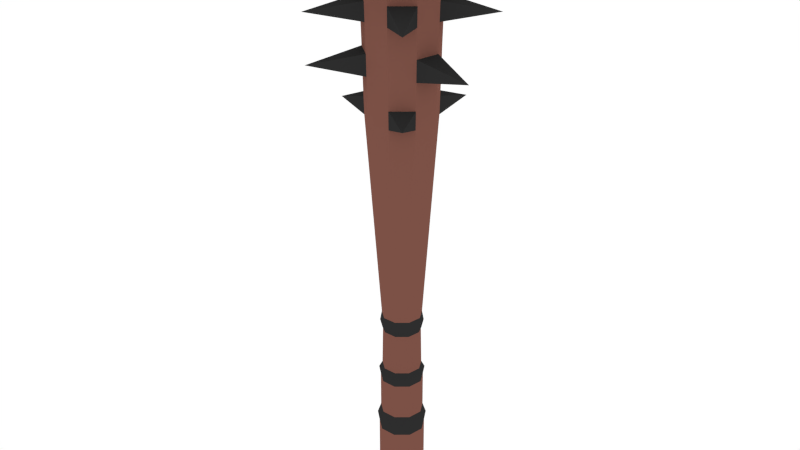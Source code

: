 # Source: Club.blend  (saved by Blender 2.79.0; exported with 4.5.12 LTS)
import bpy
from mathutils import Matrix  # noqa: F401  (used for matrix-valued properties, if any)

bpy.ops.wm.read_factory_settings(use_empty=True)
scene = bpy.context.scene
scene.name = 'Scene'

# ---- collections
col_collection_1 = bpy.data.collections.new('Collection 1'); scene.collection.children.link(col_collection_1)

# ---- materials (node trees are filled in below, after node groups)
mat_wood = bpy.data.materials.new('Wood')
mat_wood.alpha_threshold = 0.0
mat_wood.diffuse_color = (0.2016, 0.08228, 0.06125, 1.0)
mat_wood.roughness = 0.5
mat_black = bpy.data.materials.new('Black')
mat_black.alpha_threshold = 0.0
mat_black.diffuse_color = (0.02721, 0.02721, 0.02721, 1.0)
mat_black.roughness = 0.5

# ---- material node trees

# ---- world
world_world = bpy.data.worlds.new('World'); scene.world = world_world
world_world.color = (1.0, 1.0, 1.0)
world_world.use_sun_shadow = False
world_world.sun_shadow_jitter_overblur = 0.0
world_world.cycles.sampling_method = 'NONE'
world_world.cycles.sample_map_resolution = 256

# ---- meshes
me_cylinder = bpy.data.meshes.new('Cylinder')
me_cylinder.from_pydata([(7.831e-10, 0.1108, -0.3569), (7.831e-10, 0.1108, -0.1353), (0.07124, 0.0849, -0.3569), (0.07124, 0.0849, -0.1353), (0.1091, 0.01925, -0.3569), (0.1091, 0.01925, -0.1353), (0.09598, -0.05541, -0.3569), (0.09598, -0.05541, -0.1353), (0.03791, -0.1041, -0.3569), (0.03791, -0.1041, -0.1353), (-0.03791, -0.1041, -0.3569), (-0.03791, -0.1041, -0.1353), (-0.09598, -0.05541, -0.3569), (-0.09598, -0.05541, -0.1353), (-0.1091, 0.01925, -0.3569), (-0.1091, 0.01925, -0.1353), (-0.07124, 0.0849, -0.3569), (-0.07124, 0.0849, -0.1353), (1.755e-09, 0.1398, -0.4065), (0.08984, 0.1071, -0.4065), (0.1376, 0.02427, -0.4065), (0.121, -0.06988, -0.4065), (0.0478, -0.1313, -0.4065), (-0.0478, -0.1313, -0.4065), (-0.121, -0.06988, -0.4065), (-0.1376, 0.02427, -0.4065), (-0.08984, 0.1071, -0.4065), (1.145e-09, 0.1231, -0.4364), (0.07911, 0.09428, -0.4364), (0.1212, 0.02137, -0.4364), (0.1066, -0.06154, -0.4364), (0.04209, -0.1157, -0.4364), (-0.04209, -0.1157, -0.4364), (-0.1066, -0.06154, -0.4364), (-0.1212, 0.02137, -0.4364), (-0.07911, 0.09428, -0.4364), (-3.976e-10, 0.09461, -0.4589), (0.06081, 0.07247, -0.4589), (0.09317, 0.01643, -0.4589), (0.08193, -0.0473, -0.4589), (0.03236, -0.0889, -0.4589), (-0.03236, -0.0889, -0.4589), (-0.08193, -0.0473, -0.4589), (-0.09317, 0.01643, -0.4589), (-0.06081, 0.07247, -0.4589), (0.0767, 0.0914, -0.08537), (1.934e-10, 0.1193, -0.08537), (0.1175, 0.02072, -0.08537), (0.1033, -0.05966, -0.08537), (0.04081, -0.1121, -0.08537), (-0.04081, -0.1121, -0.08537), (-0.1033, -0.05966, -0.08537), (-0.1175, 0.02072, -0.08537), (-0.0767, 0.0914, -0.08537), (0.06603, 0.07869, -0.03639), (-1.632e-09, 0.1027, -0.03639), (0.1012, 0.01784, -0.03639), (0.08897, -0.05136, -0.03639), (0.03514, -0.09653, -0.03639), (-0.03514, -0.09653, -0.03639), (-0.08897, -0.05136, -0.03639), (-0.1012, 0.01784, -0.03639), (-0.06603, 0.07869, -0.03639), (0.06603, 0.07869, 0.1418), (1.894e-08, 0.1027, 0.1418), (0.1012, 0.01784, 0.1418), (0.08897, -0.05136, 0.1418), (0.03514, -0.09653, 0.1418), (-0.03514, -0.09653, 0.1418), (-0.08897, -0.05136, 0.1418), (-0.1012, 0.01784, 0.1418), (-0.06603, 0.07869, 0.1418), (0.07109, 0.08472, 0.1816), (1.898e-08, 0.1106, 0.1816), (0.1089, 0.01921, 0.1816), (0.09578, -0.0553, 0.1816), (0.03783, -0.1039, 0.1816), (-0.03783, -0.1039, 0.1816), (-0.09578, -0.0553, 0.1816), (-0.1089, 0.01921, 0.1816), (-0.07109, 0.08472, 0.1816), (0.06049, 0.07209, 0.2122), (1.87e-08, 0.09411, 0.2122), (0.09268, 0.01634, 0.2122), (0.0815, -0.04705, 0.2122), (0.03219, -0.08843, 0.2122), (-0.03219, -0.08843, 0.2122), (-0.0815, -0.04705, 0.2122), (-0.09268, 0.01634, 0.2122), (-0.06049, 0.07209, 0.2122), (0.1169, 0.1399, 2.276), (-0.0009229, 0.1828, 2.276), (0.1796, 0.03131, 2.276), (0.1579, -0.09219, 2.276), (0.06178, -0.1728, 2.276), (-0.06363, -0.1728, 2.276), (-0.1597, -0.09219, 2.276), (-0.1815, 0.03131, 2.276), (-0.1188, 0.1399, 2.276), (0.06483, 0.07784, 2.36), (-0.0009229, 0.1018, 2.36), (0.09982, 0.01724, 2.36), (0.08767, -0.05167, 2.36), (0.03406, -0.09665, 2.36), (-0.03591, -0.09665, 2.36), (-0.08951, -0.05167, 2.36), (-0.1017, 0.01724, 2.36), (-0.06668, 0.07784, 2.36), (0.02396, 0.02913, 2.372), (-0.0009229, 0.03819, 2.372), (0.03721, 0.006199, 2.372), (0.03261, -0.01988, 2.372), (0.01232, -0.03691, 2.372), (-0.01416, -0.03691, 2.372), (-0.03445, -0.01988, 2.372), (-0.03905, 0.006199, 2.372), (-0.02581, 0.02913, 2.372), (0.05866, -0.1642, 1.911), (-0.0605, -0.1642, 1.911), (0.1111, 0.1329, 1.911), (0.1706, 0.02973, 1.911), (-0.1129, 0.1329, 1.911), (-0.0009229, 0.1737, 1.911), (-0.1518, -0.08762, 1.911), (0.1499, -0.08762, 1.911), (-0.1725, 0.02973, 1.911), (0.0594, -0.1663, 1.998), (0.1124, 0.1346, 1.998), (-0.1143, 0.1346, 1.998), (-0.06125, -0.1663, 1.998), (0.1728, 0.0301, 1.998), (-0.0009229, 0.1759, 1.998), (-0.1537, -0.08871, 1.998), (0.1518, -0.08871, 1.998), (-0.1746, 0.0301, 1.998), (-0.05924, -0.1607, 1.777), (0.167, 0.02908, 1.777), (-0.0009228, 0.17, 1.777), (-0.1486, -0.08577, 1.777), (0.1467, -0.08577, 1.777), (-0.1688, 0.02908, 1.777), (0.05739, -0.1607, 1.777), (0.1087, 0.1301, 1.777), (-0.1105, 0.1301, 1.777), (-0.05872, -0.1593, 1.679), (0.1655, 0.02882, 1.679), (-0.0009228, 0.1685, 1.679), (-0.1473, -0.08501, 1.679), (0.1454, -0.08501, 1.679), (-0.1673, 0.02882, 1.679), (0.05687, -0.1593, 1.679), (0.1077, 0.1289, 1.679), (-0.1095, 0.1289, 1.679), (0.06059, -0.1695, 2.103), (0.1147, 0.1373, 2.103), (-0.1165, 0.1373, 2.103), (-0.06244, -0.1695, 2.103), (0.1762, 0.03071, 2.103), (-0.0009229, 0.1793, 2.103), (-0.1567, -0.09045, 2.103), (0.1548, -0.09045, 2.103), (-0.178, 0.03071, 2.103), (0.06119, -0.1712, 2.173), (0.1158, 0.1386, 2.173), (-0.1177, 0.1386, 2.173), (-0.06303, -0.1712, 2.173), (0.1779, 0.03101, 2.173), (-0.0009229, 0.1811, 2.173), (-0.1582, -0.09132, 2.173), (0.1563, -0.09132, 2.173), (-0.1798, 0.03101, 2.173), (-0.1399, 0.3813, 1.724), (0.3555, 0.2052, 1.949), (0.3993, -0.07109, 1.724), (-0.2621, -0.3118, 1.724), (0.2636, -0.3158, 1.949), (-0.2655, -0.3158, 1.949), (-0.3573, 0.2052, 1.949), (-0.1434, 0.391, 2.132), (-0.1582, -0.09132, 2.173), (-0.1567, -0.09045, 2.103), (-0.1798, 0.03101, 2.173), (-0.178, 0.03071, 2.103), (-0.4112, -0.07288, 2.132), (-0.0009229, -0.4172, 2.132), (0.4094, -0.07288, 2.132), (-0.05763, -0.1563, 1.554), (0.1623, 0.02827, 1.554), (-0.0009228, 0.1653, 1.554), (-0.1445, -0.08342, 1.554), (0.1427, -0.08342, 1.554), (-0.1642, 0.02827, 1.554), (0.05578, -0.1563, 1.554), (0.1056, 0.1265, 1.554), (-0.1075, 0.1265, 1.554), (-0.05689, -0.1543, 1.47), (0.1602, 0.02789, 1.47), (-0.0009228, 0.1631, 1.47), (-0.1426, -0.08234, 1.47), (0.1408, -0.08234, 1.47), (-0.1621, 0.02789, 1.47), (0.05504, -0.1543, 1.47), (0.1043, 0.1248, 1.47), (-0.1061, 0.1248, 1.47), (0.1779, -0.2136, 1.509), (-0.2992, -0.05312, 1.508), (0.1111, 0.3073, 1.508), (-0.03087, -0.08481, 0.4126), (0.08888, 0.01567, 0.4126), (1.479e-08, 0.09025, 0.4126), (-0.07816, -0.04512, 0.4126), (0.07816, -0.04512, 0.4126), (-0.08888, 0.01567, 0.4126), (0.03087, -0.08481, 0.4126), (0.05801, 0.06913, 0.4126), (-0.05801, 0.06913, 0.4126), (0.03554, -0.09765, 0.4462), (0.0668, 0.0796, 0.4462), (-0.0668, 0.0796, 0.4462), (-0.03554, -0.09765, 0.4462), (0.1023, 0.01804, 0.4462), (1.453e-08, 0.1039, 0.4462), (-0.08999, -0.05196, 0.4462), (0.08999, -0.05196, 0.4462), (-0.1023, 0.01804, 0.4462), (0.03262, -0.08962, 0.4927), (0.0613, 0.07306, 0.4927), (-0.0613, 0.07306, 0.4927), (-0.03262, -0.08962, 0.4927), (0.09392, 0.01656, 0.4927), (1.328e-08, 0.09537, 0.4927), (-0.08259, -0.04768, 0.4927), (0.08259, -0.04768, 0.4927), (-0.09392, 0.01656, 0.4927)], [], [(0, 1, 3, 2), (2, 3, 5, 4), (4, 5, 7, 6), (6, 7, 9, 8), (8, 9, 11, 10), (10, 11, 13, 12), (12, 13, 15, 14), (1, 17, 53, 46), (16, 17, 1, 0), (14, 15, 17, 16), (14, 16, 26, 25), (20, 21, 30, 29), (12, 14, 25, 24), (10, 12, 24, 23), (8, 10, 23, 22), (6, 8, 22, 21), (0, 2, 19, 18), (4, 6, 21, 20), (2, 4, 20, 19), (16, 0, 18, 26), (29, 30, 39, 38), (24, 25, 34, 33), (21, 22, 31, 30), (18, 19, 28, 27), (25, 26, 35, 34), (22, 23, 32, 31), (19, 20, 29, 28), (26, 18, 27, 35), (23, 24, 33, 32), (36, 37, 38, 39, 40, 41, 42, 43, 44), (33, 34, 43, 42), (30, 31, 40, 39), (27, 28, 37, 36), (34, 35, 44, 43), (31, 32, 41, 40), (28, 29, 38, 37), (35, 27, 36, 44), (32, 33, 42, 41), (52, 51, 60, 61), (17, 15, 52, 53), (15, 13, 51, 52), (13, 11, 50, 51), (11, 9, 49, 50), (9, 7, 48, 49), (3, 1, 46, 45), (7, 5, 47, 48), (5, 3, 45, 47), (60, 59, 68, 69), (49, 48, 57, 58), (45, 46, 55, 54), (53, 52, 61, 62), (50, 49, 58, 59), (47, 45, 54, 56), (46, 53, 62, 55), (51, 50, 59, 60), (48, 47, 56, 57), (68, 67, 76, 77), (57, 56, 65, 66), (61, 60, 69, 70), (58, 57, 66, 67), (54, 55, 64, 63), (62, 61, 70, 71), (59, 58, 67, 68), (56, 54, 63, 65), (55, 62, 71, 64), (76, 75, 84, 85), (65, 63, 72, 74), (64, 71, 80, 73), (69, 68, 77, 78), (66, 65, 74, 75), (70, 69, 78, 79), (67, 66, 75, 76), (63, 64, 73, 72), (71, 70, 79, 80), (165, 162, 94, 95), (72, 73, 82, 81), (80, 79, 88, 89), (77, 76, 85, 86), (74, 72, 81, 83), (73, 80, 89, 82), (78, 77, 86, 87), (75, 74, 83, 84), (79, 78, 87, 88), (94, 93, 102, 103), (166, 163, 90, 92), (167, 164, 98, 91), (168, 165, 95, 96), (169, 166, 92, 93), (170, 168, 96, 97), (162, 169, 93, 94), (163, 167, 91, 90), (164, 170, 97, 98), (106, 105, 114, 115), (90, 91, 100, 99), (98, 97, 106, 107), (95, 94, 103, 104), (92, 90, 99, 101), (91, 98, 107, 100), (96, 95, 104, 105), (93, 92, 101, 102), (97, 96, 105, 106), (108, 109, 116, 115, 114, 113, 112, 111, 110), (103, 102, 111, 112), (99, 100, 109, 108), (107, 106, 115, 116), (104, 103, 112, 113), (101, 99, 108, 110), (100, 107, 116, 109), (105, 104, 113, 114), (102, 101, 110, 111), (143, 140, 125, 121), (142, 137, 122, 119), (141, 139, 124, 117), (140, 138, 123, 125), (139, 136, 120, 124), (138, 135, 118, 123), (137, 143, 121, 122), (136, 142, 119, 120), (135, 141, 117, 118), (119, 122, 131, 127), (118, 129, 176), (125, 123, 132, 134), (124, 120, 130, 133), (125, 134, 177), (122, 121, 128, 131), (118, 117, 126, 129), (144, 150, 141, 135), (145, 151, 142, 136), (136, 139, 173), (149, 147, 138, 140), (150, 148, 139, 141), (151, 146, 137, 142), (152, 149, 140, 143), (194, 191, 149, 152), (193, 188, 146, 151), (192, 190, 148, 150), (191, 189, 147, 149), (190, 187, 145, 148), (189, 186, 144, 147), (188, 194, 152, 146), (187, 193, 151, 145), (186, 192, 150, 144), (128, 134, 161, 155), (127, 131, 158, 154), (126, 133, 160, 153), (134, 132, 159, 161), (133, 130, 157, 160), (132, 129, 156, 159), (131, 128, 155, 158), (130, 127, 154, 157), (129, 126, 153, 156), (155, 161, 170, 164), (154, 158, 167, 163), (153, 160, 169, 162), (161, 159, 180, 182), (159, 156, 165, 168), (157, 154, 163, 166), (166, 169, 185), (137, 146, 171), (152, 143, 171), (143, 137, 171), (146, 152, 171), (139, 148, 173), (120, 119, 172), (130, 120, 172), (127, 130, 172), (119, 127, 172), (148, 145, 173), (145, 136, 173), (138, 147, 174), (135, 138, 174), (147, 144, 174), (144, 135, 174), (117, 124, 175), (124, 133, 175), (126, 117, 175), (133, 126, 175), (123, 118, 176), (132, 123, 176), (129, 132, 176), (134, 128, 177), (128, 121, 177), (121, 125, 177), (158, 155, 178), (164, 167, 178), (155, 164, 178), (167, 158, 178), (170, 161, 182, 181), (168, 170, 181, 179), (159, 168, 179, 180), (181, 182, 183), (182, 180, 183), (180, 179, 183), (179, 181, 183), (153, 162, 184), (165, 156, 184), (156, 153, 184), (162, 165, 184), (160, 157, 185), (157, 166, 185), (169, 160, 185), (195, 201, 192, 186), (196, 202, 193, 187), (197, 203, 194, 188), (198, 195, 186, 189), (199, 196, 187, 190), (203, 200, 191, 194), (227, 233, 200, 203), (226, 230, 197, 202), (225, 232, 199, 201), (233, 231, 198, 200), (232, 229, 196, 199), (231, 228, 195, 198), (230, 227, 203, 197), (229, 226, 202, 196), (228, 225, 201, 195), (192, 201, 204), (190, 192, 204), (199, 190, 204), (201, 199, 204), (189, 191, 205), (191, 200, 205), (198, 189, 205), (200, 198, 205), (193, 202, 206), (188, 193, 206), (202, 197, 206), (197, 188, 206), (86, 85, 213, 207), (83, 81, 214, 208), (82, 89, 215, 209), (87, 86, 207, 210), (84, 83, 208, 211), (88, 87, 210, 212), (85, 84, 211, 213), (81, 82, 209, 214), (89, 88, 212, 215), (207, 213, 216, 219), (208, 214, 217, 220), (209, 215, 218, 221), (210, 207, 219, 222), (211, 208, 220, 223), (212, 210, 222, 224), (213, 211, 223, 216), (214, 209, 221, 217), (215, 212, 224, 218), (219, 216, 225, 228), (220, 217, 226, 229), (221, 218, 227, 230), (222, 219, 228, 231), (223, 220, 229, 232), (224, 222, 231, 233), (216, 223, 232, 225), (217, 221, 230, 226), (218, 224, 233, 227)])
me_cylinder.polygons.foreach_set('material_index', [0, 0, 0, 0, 0, 0, 0, 1, 0, 0, 1, 1, 1, 1, 1, 1, 1, 1, 1, 1, 1, 1, 1, 1, 1, 1, 1, 1, 1, 1, 1, 1, 1, 1, 1, 1, 1, 1, 1, 1, 1, 1, 1, 1, 1, 1, 1, 0, 1, 1, 1, 1, 1, 1, 1, 1, 1, 0, 0, 0, 0, 0, 0, 0, 0, 1, 1, 1, 1, 1, 1, 1, 1, 1, 0, 1, 1, 1, 1, 1, 1, 1, 1, 0, 0, 0, 0, 0, 0, 0, 0, 0, 0, 0, 0, 0, 0, 0, 0, 0, 0, 0, 0, 0, 0, 0, 0, 0, 0, 0, 0, 0, 0, 0, 0, 0, 0, 0, 0, 0, 1, 0, 0, 1, 0, 0, 0, 0, 1, 0, 0, 0, 0, 0, 0, 0, 0, 0, 0, 0, 0, 0, 0, 0, 0, 0, 0, 0, 0, 0, 0, 0, 0, 0, 0, 0, 0, 1, 1, 1, 1, 1, 1, 1, 1, 1, 1, 1, 1, 1, 1, 1, 1, 1, 1, 1, 1, 1, 1, 1, 1, 1, 1, 1, 1, 1, 1, 0, 0, 0, 1, 1, 1, 1, 1, 1, 1, 1, 1, 1, 1, 0, 0, 0, 0, 0, 0, 0, 0, 0, 0, 0, 0, 0, 0, 0, 1, 1, 1, 1, 1, 1, 1, 1, 1, 1, 1, 1, 0, 0, 0, 0, 0, 0, 0, 0, 0, 1, 1, 1, 1, 1, 1, 1, 1, 1, 1, 1, 1, 1, 1, 1, 1, 1, 1])
_uv = me_cylinder.uv_layers.new(name='UVMap')
_uv.uv.foreach_set('vector', [0.06559, 0.9679, 0.0516, 0.9679, 0.0516, 0.9539, 0.06559, 0.9539, 0.06559, 0.9679, 0.0516, 0.9679, 0.0516, 0.9539, 0.06559, 0.9539, 0.06559, 0.9679, 0.0516, 0.9679, 0.0516, 0.9539, 0.06559, 0.9539, 0.06559, 0.9679, 0.0516, 0.9679, 0.0516, 0.9539, 0.06559, 0.9539, 0.06559, 0.9679, 0.0516, 0.9679, 0.0516, 0.9539, 0.06559, 0.9539, 0.06559, 0.9679, 0.0516, 0.9679, 0.0516, 0.9539, 0.06559, 0.9539, 0.06559, 0.9679, 0.0516, 0.9679, 0.0516, 0.9539, 0.06559, 0.9539, 0.06559, 0.9679, 0.0516, 0.9679, 0.0516, 0.9539, 0.06559, 0.9539, 0.06559, 0.9679, 0.0516, 0.9679, 0.0516, 0.9539, 0.06559, 0.9539, 0.06559, 0.9679, 0.0516, 0.9679, 0.0516, 0.9539, 0.06559, 0.9539, 0.06559, 0.9679, 0.0516, 0.9679, 0.0516, 0.9539, 0.06559, 0.9539, 0.06559, 0.9679, 0.0516, 0.9679, 0.0516, 0.9539, 0.06559, 0.9539, 0.06559, 0.9679, 0.0516, 0.9679, 0.0516, 0.9539, 0.06559, 0.9539, 0.06559, 0.9679, 0.0516, 0.9679, 0.0516, 0.9539, 0.06559, 0.9539, 0.06559, 0.9679, 0.0516, 0.9679, 0.0516, 0.9539, 0.06559, 0.9539, 0.06559, 0.9679, 0.0516, 0.9679, 0.0516, 0.9539, 0.06559, 0.9539, 0.06559, 0.9679, 0.0516, 0.9679, 0.0516, 0.9539, 0.06559, 0.9539, 0.06559, 0.9679, 0.0516, 0.9679, 0.0516, 0.9539, 0.06559, 0.9539, 0.06559, 0.9679, 0.0516, 0.9679, 0.0516, 0.9539, 0.06559, 0.9539, 0.06559, 0.9679, 0.0516, 0.9679, 0.0516, 0.9539, 0.06559, 0.9539, 0.06559, 0.9679, 0.0516, 0.9679, 0.0516, 0.9539, 0.06559, 0.9539, 0.06559, 0.9679, 0.0516, 0.9679, 0.0516, 0.9539, 0.06559, 0.9539, 0.06559, 0.9679, 0.0516, 0.9679, 0.0516, 0.9539, 0.06559, 0.9539, 0.06559, 0.9679, 0.0516, 0.9679, 0.0516, 0.9539, 0.06559, 0.9539, 0.06559, 0.9679, 0.0516, 0.9679, 0.0516, 0.9539, 0.06559, 0.9539, 0.06559, 0.9679, 0.0516, 0.9679, 0.0516, 0.9539, 0.06559, 0.9539, 0.06559, 0.9679, 0.0516, 0.9679, 0.0516, 0.9539, 0.06559, 0.9539, 0.06559, 0.9679, 0.0516, 0.9679, 0.0516, 0.9539, 0.06559, 0.9539, 0.06559, 0.9679, 0.0516, 0.9679, 0.0516, 0.9539, 0.06559, 0.9539, 0.05859, 0.9539, 0.0541, 0.9556, 0.0517, 0.9597, 0.05253, 0.9644, 0.0562, 0.9675, 0.06099, 0.9675, 0.06465, 0.9644, 0.06548, 0.9597, 0.06309, 0.9556, 0.06559, 0.9679, 0.0516, 0.9679, 0.0516, 0.9539, 0.06559, 0.9539, 0.06559, 0.9679, 0.0516, 0.9679, 0.0516, 0.9539, 0.06559, 0.9539, 0.06559, 0.9679, 0.0516, 0.9679, 0.0516, 0.9539, 0.06559, 0.9539, 0.06559, 0.9679, 0.0516, 0.9679, 0.0516, 0.9539, 0.06559, 0.9539, 0.06559, 0.9679, 0.0516, 0.9679, 0.0516, 0.9539, 0.06559, 0.9539, 0.06559, 0.9679, 0.0516, 0.9679, 0.0516, 0.9539, 0.06559, 0.9539, 0.06559, 0.9679, 0.0516, 0.9679, 0.0516, 0.9539, 0.06559, 0.9539, 0.06559, 0.9679, 0.0516, 0.9679, 0.0516, 0.9539, 0.06559, 0.9539, 0.06559, 0.9679, 0.0516, 0.9679, 0.0516, 0.9539, 0.06559, 0.9539, 0.06559, 0.9679, 0.0516, 0.9679, 0.0516, 0.9539, 0.06559, 0.9539, 0.06559, 0.9679, 0.0516, 0.9679, 0.0516, 0.9539, 0.06559, 0.9539, 0.06559, 0.9679, 0.0516, 0.9679, 0.0516, 0.9539, 0.06559, 0.9539, 0.06559, 0.9679, 0.0516, 0.9679, 0.0516, 0.9539, 0.06559, 0.9539, 0.06559, 0.9679, 0.0516, 0.9679, 0.0516, 0.9539, 0.06559, 0.9539, 0.06559, 0.9679, 0.0516, 0.9679, 0.0516, 0.9539, 0.06559, 0.9539, 0.06559, 0.9679, 0.0516, 0.9679, 0.0516, 0.9539, 0.06559, 0.9539, 0.06559, 0.9679, 0.0516, 0.9679, 0.0516, 0.9539, 0.06559, 0.9539, 0.06559, 0.9679, 0.0516, 0.9679, 0.0516, 0.9539, 0.06559, 0.9539, 0.06559, 0.9679, 0.0516, 0.9679, 0.0516, 0.9539, 0.06559, 0.9539, 0.06559, 0.9679, 0.0516, 0.9679, 0.0516, 0.9539, 0.06559, 0.9539, 0.06559, 0.9679, 0.0516, 0.9679, 0.0516, 0.9539, 0.06559, 0.9539, 0.06559, 0.9679, 0.0516, 0.9679, 0.0516, 0.9539, 0.06559, 0.9539, 0.06559, 0.9679, 0.0516, 0.9679, 0.0516, 0.9539, 0.06559, 0.9539, 0.06559, 0.9679, 0.0516, 0.9679, 0.0516, 0.9539, 0.06559, 0.9539, 0.06559, 0.9679, 0.0516, 0.9679, 0.0516, 0.9539, 0.06559, 0.9539, 0.06559, 0.9679, 0.0516, 0.9679, 0.0516, 0.9539, 0.06559, 0.9539, 0.06559, 0.9679, 0.0516, 0.9679, 0.0516, 0.9539, 0.06559, 0.9539, 0.06559, 0.9679, 0.0516, 0.9679, 0.0516, 0.9539, 0.06559, 0.9539, 0.06559, 0.9679, 0.0516, 0.9679, 0.0516, 0.9539, 0.06559, 0.9539, 0.06559, 0.9679, 0.0516, 0.9679, 0.0516, 0.9539, 0.06559, 0.9539, 0.06559, 0.9679, 0.0516, 0.9679, 0.0516, 0.9539, 0.06559, 0.9539, 0.06559, 0.9679, 0.0516, 0.9679, 0.0516, 0.9539, 0.06559, 0.9539, 0.06559, 0.9679, 0.0516, 0.9679, 0.0516, 0.9539, 0.06559, 0.9539, 0.06559, 0.9679, 0.0516, 0.9679, 0.0516, 0.9539, 0.06559, 0.9539, 0.06559, 0.9679, 0.0516, 0.9679, 0.0516, 0.9539, 0.06559, 0.9539, 0.06559, 0.9679, 0.0516, 0.9679, 0.0516, 0.9539, 0.06559, 0.9539, 0.06559, 0.9679, 0.0516, 0.9679, 0.0516, 0.9539, 0.06559, 0.9539, 0.06559, 0.9679, 0.0516, 0.9679, 0.0516, 0.9539, 0.06559, 0.9539, 0.06559, 0.9679, 0.0516, 0.9679, 0.0516, 0.9539, 0.06559, 0.9539, 0.06559, 0.9679, 0.0516, 0.9679, 0.0516, 0.9539, 0.06559, 0.9539, 0.06559, 0.9679, 0.0516, 0.9679, 0.0516, 0.9539, 0.06559, 0.9539, 0.06559, 0.9679, 0.0516, 0.9679, 0.0516, 0.9539, 0.06559, 0.9539, 0.06559, 0.9679, 0.0516, 0.9679, 0.0516, 0.9539, 0.06559, 0.9539, 0.06559, 0.9679, 0.0516, 0.9679, 0.0516, 0.9539, 0.06559, 0.9539, 0.06559, 0.9679, 0.0516, 0.9679, 0.0516, 0.9539, 0.06559, 0.9539, 0.06559, 0.9679, 0.0516, 0.9679, 0.0516, 0.9539, 0.06559, 0.9539, 0.06559, 0.9679, 0.0516, 0.9679, 0.0516, 0.9539, 0.06559, 0.9539, 0.06559, 0.9679, 0.0516, 0.9679, 0.0516, 0.9539, 0.06559, 0.9539, 0.06559, 0.9679, 0.0516, 0.9679, 0.0516, 0.9539, 0.06559, 0.9539, 0.06559, 0.9679, 0.0516, 0.9679, 0.0516, 0.9539, 0.06559, 0.9539, 0.06559, 0.9679, 0.0516, 0.9679, 0.0516, 0.9539, 0.06559, 0.9539, 0.06559, 0.9679, 0.0516, 0.9679, 0.0516, 0.9539, 0.06559, 0.9539, 0.06559, 0.9679, 0.0516, 0.9679, 0.0516, 0.9539, 0.06559, 0.9539, 0.06559, 0.9679, 0.0516, 0.9679, 0.0516, 0.9539, 0.06559, 0.9539, 0.06559, 0.9679, 0.0516, 0.9679, 0.0516, 0.9539, 0.06559, 0.9539, 0.06559, 0.9679, 0.0516, 0.9679, 0.0516, 0.9539, 0.06559, 0.9539, 0.06559, 0.9679, 0.0516, 0.9679, 0.0516, 0.9539, 0.06559, 0.9539, 0.06559, 0.9679, 0.0516, 0.9679, 0.0516, 0.9539, 0.06559, 0.9539, 0.06559, 0.9679, 0.0516, 0.9679, 0.0516, 0.9539, 0.06559, 0.9539, 0.06559, 0.9679, 0.0516, 0.9679, 0.0516, 0.9539, 0.06559, 0.9539, 0.06559, 0.9679, 0.0516, 0.9679, 0.0516, 0.9539, 0.06559, 0.9539, 0.06559, 0.9679, 0.0516, 0.9679, 0.0516, 0.9539, 0.06559, 0.9539, 0.06559, 0.9679, 0.0516, 0.9679, 0.0516, 0.9539, 0.06559, 0.9539, 0.06559, 0.9679, 0.0516, 0.9679, 0.0516, 0.9539, 0.06559, 0.9539, 0.06559, 0.9679, 0.0516, 0.9679, 0.0516, 0.9539, 0.06559, 0.9539, 0.06559, 0.9679, 0.0516, 0.9679, 0.0516, 0.9539, 0.06559, 0.9539, 0.06559, 0.9679, 0.0516, 0.9679, 0.0516, 0.9539, 0.06559, 0.9539, 0.06559, 0.9679, 0.0516, 0.9679, 0.0516, 0.9539, 0.06559, 0.9539, 0.06559, 0.9679, 0.0516, 0.9679, 0.0516, 0.9539, 0.06559, 0.9539, 0.06559, 0.9679, 0.0516, 0.9679, 0.0516, 0.9539, 0.06559, 0.9539, 0.06559, 0.9679, 0.0516, 0.9679, 0.0516, 0.9539, 0.06559, 0.9539, 0.05859, 0.9539, 0.0541, 0.9556, 0.0517, 0.9597, 0.05253, 0.9644, 0.0562, 0.9675, 0.06099, 0.9675, 0.06465, 0.9644, 0.06548, 0.9597, 0.06309, 0.9556, 0.06559, 0.9679, 0.0516, 0.9679, 0.0516, 0.9539, 0.06559, 0.9539, 0.06559, 0.9679, 0.0516, 0.9679, 0.0516, 0.9539, 0.06559, 0.9539, 0.06559, 0.9679, 0.0516, 0.9679, 0.0516, 0.9539, 0.06559, 0.9539, 0.06559, 0.9679, 0.0516, 0.9679, 0.0516, 0.9539, 0.06559, 0.9539, 0.06559, 0.9679, 0.0516, 0.9679, 0.0516, 0.9539, 0.06559, 0.9539, 0.06559, 0.9679, 0.0516, 0.9679, 0.0516, 0.9539, 0.06559, 0.9539, 0.06559, 0.9679, 0.0516, 0.9679, 0.0516, 0.9539, 0.06559, 0.9539, 0.06559, 0.9679, 0.0516, 0.9679, 0.0516, 0.9539, 0.06559, 0.9539, 0.06559, 0.9679, 0.0516, 0.9679, 0.0516, 0.9539, 0.06559, 0.9539, 0.06559, 0.9679, 0.0516, 0.9679, 0.0516, 0.9539, 0.06559, 0.9539, 0.06559, 0.9679, 0.0516, 0.9679, 0.0516, 0.9539, 0.06559, 0.9539, 0.06559, 0.9679, 0.0516, 0.9679, 0.0516, 0.9539, 0.06559, 0.9539, 0.06559, 0.9679, 0.0516, 0.9679, 0.0516, 0.9539, 0.06559, 0.9539, 0.06559, 0.9679, 0.0516, 0.9679, 0.0516, 0.9539, 0.06559, 0.9539, 0.06559, 0.9679, 0.0516, 0.9679, 0.0516, 0.9539, 0.06559, 0.9539, 0.06559, 0.9679, 0.0516, 0.9679, 0.0516, 0.9539, 0.06559, 0.9539, 0.06559, 0.9679, 0.0516, 0.9679, 0.0516, 0.9539, 0.06559, 0.9539, 0.06168, 0.9523, 0.04769, 0.9523, 0.04769, 0.9383, 0.06168, 0.9383, 0.9562, 0.9523, 0.9422, 0.9523, 0.9422, 0.9383, 0.06168, 0.9523, 0.04769, 0.9523, 0.04769, 0.9383, 0.06168, 0.9383, 0.06168, 0.9523, 0.04769, 0.9523, 0.04769, 0.9383, 0.06168, 0.9383, 0.9562, 0.9523, 0.9422, 0.9523, 0.9422, 0.9383, 0.06168, 0.9523, 0.04769, 0.9523, 0.04769, 0.9383, 0.06168, 0.9383, 0.06168, 0.9523, 0.04769, 0.9523, 0.04769, 0.9383, 0.06168, 0.9383, 0.06168, 0.9523, 0.04769, 0.9523, 0.04769, 0.9383, 0.06168, 0.9383, 0.06168, 0.9523, 0.04769, 0.9523, 0.04769, 0.9383, 0.06168, 0.9383, 0.9562, 0.9523, 0.9422, 0.9523, 0.9422, 0.9383, 0.06168, 0.9523, 0.04769, 0.9523, 0.04769, 0.9383, 0.06168, 0.9383, 0.06168, 0.9523, 0.04769, 0.9523, 0.04769, 0.9383, 0.06168, 0.9383, 0.06168, 0.9523, 0.04769, 0.9523, 0.04769, 0.9383, 0.06168, 0.9383, 0.06168, 0.9523, 0.04769, 0.9523, 0.04769, 0.9383, 0.06168, 0.9383, 0.06559, 0.9679, 0.0516, 0.9679, 0.0516, 0.9539, 0.06559, 0.9539, 0.06559, 0.9679, 0.0516, 0.9679, 0.0516, 0.9539, 0.06559, 0.9539, 0.06559, 0.9679, 0.0516, 0.9679, 0.0516, 0.9539, 0.06559, 0.9539, 0.06559, 0.9679, 0.0516, 0.9679, 0.0516, 0.9539, 0.06559, 0.9539, 0.06559, 0.9679, 0.0516, 0.9679, 0.0516, 0.9539, 0.06559, 0.9539, 0.06559, 0.9679, 0.0516, 0.9679, 0.0516, 0.9539, 0.06559, 0.9539, 0.06559, 0.9679, 0.0516, 0.9679, 0.0516, 0.9539, 0.06559, 0.9539, 0.06559, 0.9679, 0.0516, 0.9679, 0.0516, 0.9539, 0.06559, 0.9539, 0.06559, 0.9679, 0.0516, 0.9679, 0.0516, 0.9539, 0.06559, 0.9539, 0.06559, 0.9679, 0.0516, 0.9679, 0.0516, 0.9539, 0.06559, 0.9539, 0.06559, 0.9679, 0.0516, 0.9679, 0.0516, 0.9539, 0.06559, 0.9539, 0.06559, 0.9679, 0.0516, 0.9679, 0.0516, 0.9539, 0.06559, 0.9539, 0.06559, 0.9679, 0.0516, 0.9679, 0.0516, 0.9539, 0.06559, 0.9539, 0.06559, 0.9679, 0.0516, 0.9679, 0.0516, 0.9539, 0.06559, 0.9539, 0.06559, 0.9679, 0.0516, 0.9679, 0.0516, 0.9539, 0.06559, 0.9539, 0.06559, 0.9679, 0.0516, 0.9679, 0.0516, 0.9539, 0.06559, 0.9539, 0.06559, 0.9679, 0.0516, 0.9679, 0.0516, 0.9539, 0.06559, 0.9539, 0.06559, 0.9679, 0.0516, 0.9679, 0.0516, 0.9539, 0.06559, 0.9539, 0.06168, 0.9523, 0.04769, 0.9523, 0.04769, 0.9383, 0.06168, 0.9383, 0.06168, 0.9523, 0.04769, 0.9523, 0.04769, 0.9383, 0.06168, 0.9383, 0.06168, 0.9523, 0.04769, 0.9523, 0.04769, 0.9383, 0.06168, 0.9383, 0.9562, 0.9523, 0.9422, 0.9523, 0.9422, 0.9383, 0.9562, 0.9383, 0.06168, 0.9523, 0.04769, 0.9523, 0.04769, 0.9383, 0.06168, 0.9383, 0.06168, 0.9523, 0.04769, 0.9523, 0.04769, 0.9383, 0.06168, 0.9383, 0.9562, 0.9523, 0.9422, 0.9523, 0.9422, 0.9383, 0.9562, 0.9523, 0.9422, 0.9523, 0.9422, 0.9383, 0.9562, 0.9523, 0.9422, 0.9523, 0.9422, 0.9383, 0.9562, 0.9523, 0.9422, 0.9523, 0.9422, 0.9383, 0.9562, 0.9523, 0.9422, 0.9523, 0.9422, 0.9383, 0.9562, 0.9523, 0.9422, 0.9523, 0.9422, 0.9383, 0.9562, 0.9523, 0.9422, 0.9523, 0.9422, 0.9383, 0.9562, 0.9523, 0.9422, 0.9523, 0.9422, 0.9383, 0.9562, 0.9523, 0.9422, 0.9523, 0.9422, 0.9383, 0.9562, 0.9523, 0.9422, 0.9523, 0.9422, 0.9383, 0.9562, 0.9523, 0.9422, 0.9523, 0.9422, 0.9383, 0.9562, 0.9523, 0.9422, 0.9523, 0.9422, 0.9383, 0.9562, 0.9523, 0.9422, 0.9523, 0.9422, 0.9383, 0.9562, 0.9523, 0.9422, 0.9523, 0.9422, 0.9383, 0.9562, 0.9523, 0.9422, 0.9523, 0.9422, 0.9383, 0.9562, 0.9523, 0.9422, 0.9523, 0.9422, 0.9383, 0.9562, 0.9523, 0.9422, 0.9523, 0.9422, 0.9383, 0.9562, 0.9523, 0.9422, 0.9523, 0.9422, 0.9383, 0.9562, 0.9523, 0.9422, 0.9523, 0.9422, 0.9383, 0.9562, 0.9523, 0.9422, 0.9523, 0.9422, 0.9383, 0.9562, 0.9523, 0.9422, 0.9523, 0.9422, 0.9383, 0.9562, 0.9523, 0.9422, 0.9523, 0.9422, 0.9383, 0.9562, 0.9523, 0.9422, 0.9523, 0.9422, 0.9383, 0.9562, 0.9523, 0.9422, 0.9523, 0.9422, 0.9383, 0.9562, 0.9523, 0.9422, 0.9523, 0.9422, 0.9383, 0.9562, 0.9523, 0.9422, 0.9523, 0.9422, 0.9383, 0.9562, 0.9523, 0.9422, 0.9523, 0.9422, 0.9383, 0.9562, 0.9523, 0.9422, 0.9523, 0.9422, 0.9383, 0.9562, 0.9523, 0.9422, 0.9523, 0.9422, 0.9383, 0.9562, 0.9523, 0.9422, 0.9523, 0.9422, 0.9383, 0.9562, 0.9523, 0.9422, 0.9523, 0.9422, 0.9383, 0.9562, 0.9383, 0.9562, 0.9523, 0.9422, 0.9523, 0.9422, 0.9383, 0.9562, 0.9383, 0.9562, 0.9523, 0.9422, 0.9523, 0.9422, 0.9383, 0.9562, 0.9383, 0.9562, 0.9523, 0.9422, 0.9523, 0.9422, 0.9383, 0.9562, 0.9523, 0.9422, 0.9523, 0.9422, 0.9383, 0.9562, 0.9523, 0.9422, 0.9523, 0.9422, 0.9383, 0.9562, 0.9523, 0.9422, 0.9523, 0.9422, 0.9383, 0.9562, 0.9523, 0.9422, 0.9523, 0.9422, 0.9383, 0.9562, 0.9523, 0.9422, 0.9523, 0.9422, 0.9383, 0.9562, 0.9523, 0.9422, 0.9523, 0.9422, 0.9383, 0.9562, 0.9523, 0.9422, 0.9523, 0.9422, 0.9383, 0.9562, 0.9523, 0.9422, 0.9523, 0.9422, 0.9383, 0.9562, 0.9523, 0.9422, 0.9523, 0.9422, 0.9383, 0.9562, 0.9523, 0.9422, 0.9523, 0.9422, 0.9383, 0.06168, 0.9523, 0.04769, 0.9523, 0.04769, 0.9383, 0.06168, 0.9383, 0.06168, 0.9523, 0.04769, 0.9523, 0.04769, 0.9383, 0.06168, 0.9383, 0.06168, 0.9523, 0.04769, 0.9523, 0.04769, 0.9383, 0.06168, 0.9383, 0.06168, 0.9523, 0.04769, 0.9523, 0.04769, 0.9383, 0.06168, 0.9383, 0.06168, 0.9523, 0.04769, 0.9523, 0.04769, 0.9383, 0.06168, 0.9383, 0.06168, 0.9523, 0.04769, 0.9523, 0.04769, 0.9383, 0.06168, 0.9383, 0.06559, 0.9679, 0.0516, 0.9679, 0.0516, 0.9539, 0.06559, 0.9539, 0.06559, 0.9679, 0.0516, 0.9679, 0.0516, 0.9539, 0.06559, 0.9539, 0.06559, 0.9679, 0.0516, 0.9679, 0.0516, 0.9539, 0.06559, 0.9539, 0.06559, 0.9679, 0.0516, 0.9679, 0.0516, 0.9539, 0.06559, 0.9539, 0.06559, 0.9679, 0.0516, 0.9679, 0.0516, 0.9539, 0.06559, 0.9539, 0.06559, 0.9679, 0.0516, 0.9679, 0.0516, 0.9539, 0.06559, 0.9539, 0.06559, 0.9679, 0.0516, 0.9679, 0.0516, 0.9539, 0.06559, 0.9539, 0.06559, 0.9679, 0.0516, 0.9679, 0.0516, 0.9539, 0.06559, 0.9539, 0.06559, 0.9679, 0.0516, 0.9679, 0.0516, 0.9539, 0.06559, 0.9539, 0.9562, 0.9523, 0.9422, 0.9523, 0.9422, 0.9383, 0.9562, 0.9523, 0.9422, 0.9523, 0.9422, 0.9383, 0.9562, 0.9523, 0.9422, 0.9523, 0.9422, 0.9383, 0.9562, 0.9523, 0.9422, 0.9523, 0.9422, 0.9383, 0.9562, 0.9523, 0.9422, 0.9523, 0.9422, 0.9383, 0.9562, 0.9523, 0.9422, 0.9523, 0.9422, 0.9383, 0.9562, 0.9523, 0.9422, 0.9523, 0.9422, 0.9383, 0.9562, 0.9523, 0.9422, 0.9523, 0.9422, 0.9383, 0.9562, 0.9523, 0.9422, 0.9523, 0.9422, 0.9383, 0.9562, 0.9523, 0.9422, 0.9523, 0.9422, 0.9383, 0.9562, 0.9523, 0.9422, 0.9523, 0.9422, 0.9383, 0.9562, 0.9523, 0.9422, 0.9523, 0.9422, 0.9383, 0.06559, 0.9679, 0.0516, 0.9679, 0.0516, 0.9539, 0.06559, 0.9539, 0.06559, 0.9679, 0.0516, 0.9679, 0.0516, 0.9539, 0.06559, 0.9539, 0.06559, 0.9679, 0.0516, 0.9679, 0.0516, 0.9539, 0.06559, 0.9539, 0.06559, 0.9679, 0.0516, 0.9679, 0.0516, 0.9539, 0.06559, 0.9539, 0.06559, 0.9679, 0.0516, 0.9679, 0.0516, 0.9539, 0.06559, 0.9539, 0.06559, 0.9679, 0.0516, 0.9679, 0.0516, 0.9539, 0.06559, 0.9539, 0.06559, 0.9679, 0.0516, 0.9679, 0.0516, 0.9539, 0.06559, 0.9539, 0.06559, 0.9679, 0.0516, 0.9679, 0.0516, 0.9539, 0.06559, 0.9539, 0.06559, 0.9679, 0.0516, 0.9679, 0.0516, 0.9539, 0.06559, 0.9539, 0.06559, 0.9679, 0.0516, 0.9679, 0.0516, 0.9539, 0.06559, 0.9539, 0.06559, 0.9679, 0.0516, 0.9679, 0.0516, 0.9539, 0.06559, 0.9539, 0.06559, 0.9679, 0.0516, 0.9679, 0.0516, 0.9539, 0.06559, 0.9539, 0.06559, 0.9679, 0.0516, 0.9679, 0.0516, 0.9539, 0.06559, 0.9539, 0.06559, 0.9679, 0.0516, 0.9679, 0.0516, 0.9539, 0.06559, 0.9539, 0.06559, 0.9679, 0.0516, 0.9679, 0.0516, 0.9539, 0.06559, 0.9539, 0.06559, 0.9679, 0.0516, 0.9679, 0.0516, 0.9539, 0.06559, 0.9539, 0.06559, 0.9679, 0.0516, 0.9679, 0.0516, 0.9539, 0.06559, 0.9539, 0.06559, 0.9679, 0.0516, 0.9679, 0.0516, 0.9539, 0.06559, 0.9539, 0.06559, 0.9679, 0.0516, 0.9679, 0.0516, 0.9539, 0.06559, 0.9539, 0.06559, 0.9679, 0.0516, 0.9679, 0.0516, 0.9539, 0.06559, 0.9539, 0.06559, 0.9679, 0.0516, 0.9679, 0.0516, 0.9539, 0.06559, 0.9539, 0.06559, 0.9679, 0.0516, 0.9679, 0.0516, 0.9539, 0.06559, 0.9539, 0.06559, 0.9679, 0.0516, 0.9679, 0.0516, 0.9539, 0.06559, 0.9539, 0.06559, 0.9679, 0.0516, 0.9679, 0.0516, 0.9539, 0.06559, 0.9539, 0.06559, 0.9679, 0.0516, 0.9679, 0.0516, 0.9539, 0.06559, 0.9539, 0.06559, 0.9679, 0.0516, 0.9679, 0.0516, 0.9539, 0.06559, 0.9539, 0.06559, 0.9679, 0.0516, 0.9679, 0.0516, 0.9539, 0.06559, 0.9539])
me_cylinder.materials.append(mat_wood)
me_cylinder.materials.append(mat_black)
me_cylinder.use_remesh_preserve_volume = False
me_cylinder.use_remesh_preserve_attributes = False
me_cylinder.use_mirror_vertex_groups = False
me_cylinder.update()

# ---- objects
ob_club = bpy.data.objects.new('Club', me_cylinder)

# ---- transforms, parenting, visibility, modifiers, constraints
ob_club.location = (0.0, 0.0, -0.2921)
ob_club.lineart.crease_threshold = 0.0

# ---- collection membership
col_collection_1.objects.link(ob_club)

# ---- scene / render settings (as saved in the file)
scene.frame_start = 1; scene.frame_end = 250; scene.frame_set(1)
scene.render.engine = 'CYCLES'
scene.render.resolution_percentage = 50
scene.render.dither_intensity = 0.0
scene.cycles.use_denoising = False
scene.cycles.samples = 10
scene.cycles.sampling_pattern = 'TABULATED_SOBOL'
scene.cycles.light_sampling_threshold = 0.0
scene.cycles.use_adaptive_sampling = False
scene.cycles.use_light_tree = False
scene.cycles.blur_glossy = 0.0
scene.cycles.pixel_filter_type = 'GAUSSIAN'
scene.cycles.sample_clamp_indirect = 0.0
scene.view_settings.view_transform = 'Standard'
bpy.context.view_layer.update()

# ---- added for rendering (the .blend has no active camera): camera
cam_auto = bpy.data.cameras.new('AutoCamera')
cam_auto.lens = 50.0
cam_auto.sensor_width = 36.0
cam_auto.clip_end = 1000.0
ob_auto_camera = bpy.data.objects.new('AutoCamera', cam_auto)
scene.collection.objects.link(ob_auto_camera)
ob_auto_camera.location = (2.82669, -3.40623, 2.92647)
ob_auto_camera.rotation_euler = (1.09748, -7.21219e-08, 0.694738)
scene.camera = ob_auto_camera
bpy.context.view_layer.update()
